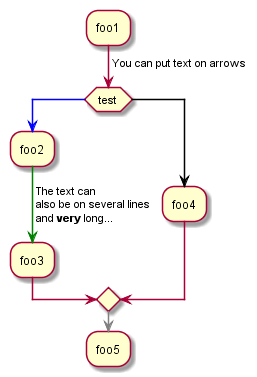

The diagram above was rendered by PlantUML. Its source (embedded in the PNG):
@startuml -->
:foo1;
-> You can put text on arrows;
if (test) then
  -[#blue]->
  :foo2;
  -[#green]-> The text can
  also be on several lines
  and **very** long...;
  :foo3;
else
  -[#black]->
  :foo4;
endif
-[#gray]->
:foo5;
@enduml